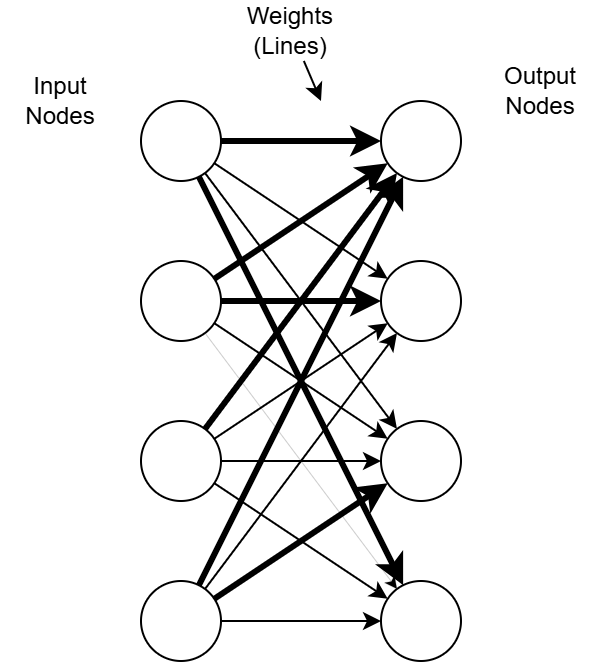

The diagram above was exported from draw.io. Its source (the exported page's mxGraphModel, read from the mxfile embedded in the PNG):
<mxGraphModel dx="941" dy="561" grid="1" gridSize="10" guides="1" tooltips="1" connect="1" arrows="1" fold="1" page="1" pageScale="1" pageWidth="850" pageHeight="1100" background="#ffffff" math="0" shadow="0">
  <root>
    <mxCell id="0" />
    <mxCell id="1" parent="0" />
    <mxCell id="tAB2xha64NNWrGlVX7FK-50" style="edgeStyle=none;shape=connector;rounded=0;orthogonalLoop=1;jettySize=auto;html=1;strokeColor=default;align=center;verticalAlign=middle;fontFamily=Helvetica;fontSize=11;fontColor=default;labelBackgroundColor=default;endArrow=classic;" edge="1" parent="1" source="6">
      <mxGeometry relative="1" as="geometry">
        <mxPoint x="180" y="70" as="targetPoint" />
      </mxGeometry>
    </mxCell>
    <mxCell id="6" value="Weights&lt;div&gt;(Lines)&lt;/div&gt;" style="text;html=1;align=center;verticalAlign=middle;whiteSpace=wrap;rounded=0;sketch=1;curveFitting=1;jiggle=2;" parent="1" vertex="1">
      <mxGeometry x="135" y="20" width="60" height="30" as="geometry" />
    </mxCell>
    <mxCell id="tAB2xha64NNWrGlVX7FK-32" style="rounded=0;orthogonalLoop=1;jettySize=auto;html=1;strokeWidth=3;" edge="1" parent="1" source="tAB2xha64NNWrGlVX7FK-24" target="tAB2xha64NNWrGlVX7FK-28">
      <mxGeometry relative="1" as="geometry" />
    </mxCell>
    <mxCell id="tAB2xha64NNWrGlVX7FK-33" style="edgeStyle=none;shape=connector;rounded=0;orthogonalLoop=1;jettySize=auto;html=1;strokeColor=default;align=center;verticalAlign=middle;fontFamily=Helvetica;fontSize=11;fontColor=default;labelBackgroundColor=default;endArrow=classic;" edge="1" parent="1" source="tAB2xha64NNWrGlVX7FK-24" target="tAB2xha64NNWrGlVX7FK-29">
      <mxGeometry relative="1" as="geometry" />
    </mxCell>
    <mxCell id="tAB2xha64NNWrGlVX7FK-34" style="edgeStyle=none;shape=connector;rounded=0;orthogonalLoop=1;jettySize=auto;html=1;strokeColor=default;align=center;verticalAlign=middle;fontFamily=Helvetica;fontSize=11;fontColor=default;labelBackgroundColor=default;endArrow=classic;" edge="1" parent="1" source="tAB2xha64NNWrGlVX7FK-24" target="tAB2xha64NNWrGlVX7FK-30">
      <mxGeometry relative="1" as="geometry" />
    </mxCell>
    <mxCell id="tAB2xha64NNWrGlVX7FK-35" style="edgeStyle=none;shape=connector;rounded=0;orthogonalLoop=1;jettySize=auto;html=1;strokeColor=default;align=center;verticalAlign=middle;fontFamily=Helvetica;fontSize=11;fontColor=default;labelBackgroundColor=default;endArrow=classic;strokeWidth=3;" edge="1" parent="1" source="tAB2xha64NNWrGlVX7FK-24" target="tAB2xha64NNWrGlVX7FK-31">
      <mxGeometry relative="1" as="geometry" />
    </mxCell>
    <mxCell id="tAB2xha64NNWrGlVX7FK-24" value="" style="ellipse;whiteSpace=wrap;html=1;" vertex="1" parent="1">
      <mxGeometry x="90" y="70" width="40" height="40" as="geometry" />
    </mxCell>
    <mxCell id="tAB2xha64NNWrGlVX7FK-36" style="edgeStyle=none;shape=connector;rounded=0;orthogonalLoop=1;jettySize=auto;html=1;strokeColor=default;align=center;verticalAlign=middle;fontFamily=Helvetica;fontSize=11;fontColor=default;labelBackgroundColor=default;endArrow=classic;strokeWidth=3;" edge="1" parent="1" source="tAB2xha64NNWrGlVX7FK-25" target="tAB2xha64NNWrGlVX7FK-28">
      <mxGeometry relative="1" as="geometry" />
    </mxCell>
    <mxCell id="tAB2xha64NNWrGlVX7FK-37" style="edgeStyle=none;shape=connector;rounded=0;orthogonalLoop=1;jettySize=auto;html=1;strokeColor=default;align=center;verticalAlign=middle;fontFamily=Helvetica;fontSize=11;fontColor=default;labelBackgroundColor=default;endArrow=classic;strokeWidth=3;" edge="1" parent="1" source="tAB2xha64NNWrGlVX7FK-25" target="tAB2xha64NNWrGlVX7FK-29">
      <mxGeometry relative="1" as="geometry" />
    </mxCell>
    <mxCell id="tAB2xha64NNWrGlVX7FK-38" style="edgeStyle=none;shape=connector;rounded=0;orthogonalLoop=1;jettySize=auto;html=1;strokeColor=default;align=center;verticalAlign=middle;fontFamily=Helvetica;fontSize=11;fontColor=default;labelBackgroundColor=default;endArrow=classic;" edge="1" parent="1" source="tAB2xha64NNWrGlVX7FK-25" target="tAB2xha64NNWrGlVX7FK-30">
      <mxGeometry relative="1" as="geometry" />
    </mxCell>
    <mxCell id="tAB2xha64NNWrGlVX7FK-39" style="edgeStyle=none;shape=connector;rounded=0;orthogonalLoop=1;jettySize=auto;html=1;strokeColor=default;align=center;verticalAlign=middle;fontFamily=Helvetica;fontSize=11;fontColor=default;labelBackgroundColor=default;endArrow=classic;strokeWidth=0.1;" edge="1" parent="1" source="tAB2xha64NNWrGlVX7FK-25" target="tAB2xha64NNWrGlVX7FK-31">
      <mxGeometry relative="1" as="geometry" />
    </mxCell>
    <mxCell id="tAB2xha64NNWrGlVX7FK-25" value="" style="ellipse;whiteSpace=wrap;html=1;" vertex="1" parent="1">
      <mxGeometry x="90" y="150" width="40" height="40" as="geometry" />
    </mxCell>
    <mxCell id="tAB2xha64NNWrGlVX7FK-40" style="edgeStyle=none;shape=connector;rounded=0;orthogonalLoop=1;jettySize=auto;html=1;strokeColor=default;align=center;verticalAlign=middle;fontFamily=Helvetica;fontSize=11;fontColor=default;labelBackgroundColor=default;endArrow=classic;strokeWidth=3;" edge="1" parent="1" source="tAB2xha64NNWrGlVX7FK-26" target="tAB2xha64NNWrGlVX7FK-28">
      <mxGeometry relative="1" as="geometry" />
    </mxCell>
    <mxCell id="tAB2xha64NNWrGlVX7FK-41" style="edgeStyle=none;shape=connector;rounded=0;orthogonalLoop=1;jettySize=auto;html=1;strokeColor=default;align=center;verticalAlign=middle;fontFamily=Helvetica;fontSize=11;fontColor=default;labelBackgroundColor=default;endArrow=classic;" edge="1" parent="1" source="tAB2xha64NNWrGlVX7FK-26" target="tAB2xha64NNWrGlVX7FK-29">
      <mxGeometry relative="1" as="geometry" />
    </mxCell>
    <mxCell id="tAB2xha64NNWrGlVX7FK-42" style="edgeStyle=none;shape=connector;rounded=0;orthogonalLoop=1;jettySize=auto;html=1;strokeColor=default;align=center;verticalAlign=middle;fontFamily=Helvetica;fontSize=11;fontColor=default;labelBackgroundColor=default;endArrow=classic;" edge="1" parent="1" source="tAB2xha64NNWrGlVX7FK-26" target="tAB2xha64NNWrGlVX7FK-30">
      <mxGeometry relative="1" as="geometry" />
    </mxCell>
    <mxCell id="tAB2xha64NNWrGlVX7FK-43" style="edgeStyle=none;shape=connector;rounded=0;orthogonalLoop=1;jettySize=auto;html=1;strokeColor=default;align=center;verticalAlign=middle;fontFamily=Helvetica;fontSize=11;fontColor=default;labelBackgroundColor=default;endArrow=classic;" edge="1" parent="1" source="tAB2xha64NNWrGlVX7FK-26" target="tAB2xha64NNWrGlVX7FK-31">
      <mxGeometry relative="1" as="geometry" />
    </mxCell>
    <mxCell id="tAB2xha64NNWrGlVX7FK-26" value="" style="ellipse;whiteSpace=wrap;html=1;" vertex="1" parent="1">
      <mxGeometry x="90" y="230" width="40" height="40" as="geometry" />
    </mxCell>
    <mxCell id="tAB2xha64NNWrGlVX7FK-44" style="edgeStyle=none;shape=connector;rounded=0;orthogonalLoop=1;jettySize=auto;html=1;strokeColor=default;align=center;verticalAlign=middle;fontFamily=Helvetica;fontSize=11;fontColor=default;labelBackgroundColor=default;endArrow=classic;strokeWidth=3;" edge="1" parent="1" source="tAB2xha64NNWrGlVX7FK-27" target="tAB2xha64NNWrGlVX7FK-28">
      <mxGeometry relative="1" as="geometry" />
    </mxCell>
    <mxCell id="tAB2xha64NNWrGlVX7FK-45" style="edgeStyle=none;shape=connector;rounded=0;orthogonalLoop=1;jettySize=auto;html=1;strokeColor=default;align=center;verticalAlign=middle;fontFamily=Helvetica;fontSize=11;fontColor=default;labelBackgroundColor=default;endArrow=classic;" edge="1" parent="1" source="tAB2xha64NNWrGlVX7FK-27" target="tAB2xha64NNWrGlVX7FK-29">
      <mxGeometry relative="1" as="geometry" />
    </mxCell>
    <mxCell id="tAB2xha64NNWrGlVX7FK-46" style="edgeStyle=none;shape=connector;rounded=0;orthogonalLoop=1;jettySize=auto;html=1;strokeColor=default;align=center;verticalAlign=middle;fontFamily=Helvetica;fontSize=11;fontColor=default;labelBackgroundColor=default;endArrow=classic;strokeWidth=3;" edge="1" parent="1" source="tAB2xha64NNWrGlVX7FK-27" target="tAB2xha64NNWrGlVX7FK-30">
      <mxGeometry relative="1" as="geometry" />
    </mxCell>
    <mxCell id="tAB2xha64NNWrGlVX7FK-47" style="edgeStyle=none;shape=connector;rounded=0;orthogonalLoop=1;jettySize=auto;html=1;strokeColor=default;align=center;verticalAlign=middle;fontFamily=Helvetica;fontSize=11;fontColor=default;labelBackgroundColor=default;endArrow=classic;" edge="1" parent="1" source="tAB2xha64NNWrGlVX7FK-27" target="tAB2xha64NNWrGlVX7FK-31">
      <mxGeometry relative="1" as="geometry" />
    </mxCell>
    <mxCell id="tAB2xha64NNWrGlVX7FK-27" value="" style="ellipse;whiteSpace=wrap;html=1;" vertex="1" parent="1">
      <mxGeometry x="90" y="310" width="40" height="40" as="geometry" />
    </mxCell>
    <mxCell id="tAB2xha64NNWrGlVX7FK-28" value="" style="ellipse;whiteSpace=wrap;html=1;" vertex="1" parent="1">
      <mxGeometry x="210" y="70" width="40" height="40" as="geometry" />
    </mxCell>
    <mxCell id="tAB2xha64NNWrGlVX7FK-29" value="" style="ellipse;whiteSpace=wrap;html=1;" vertex="1" parent="1">
      <mxGeometry x="210" y="150" width="40" height="40" as="geometry" />
    </mxCell>
    <mxCell id="tAB2xha64NNWrGlVX7FK-30" value="" style="ellipse;whiteSpace=wrap;html=1;" vertex="1" parent="1">
      <mxGeometry x="210" y="230" width="40" height="40" as="geometry" />
    </mxCell>
    <mxCell id="tAB2xha64NNWrGlVX7FK-31" value="" style="ellipse;whiteSpace=wrap;html=1;" vertex="1" parent="1">
      <mxGeometry x="210" y="310" width="40" height="40" as="geometry" />
    </mxCell>
    <mxCell id="tAB2xha64NNWrGlVX7FK-48" value="Input Nodes" style="text;html=1;align=center;verticalAlign=middle;whiteSpace=wrap;rounded=0;sketch=1;curveFitting=1;jiggle=2;" vertex="1" parent="1">
      <mxGeometry x="20" y="50" width="60" height="40" as="geometry" />
    </mxCell>
    <mxCell id="tAB2xha64NNWrGlVX7FK-49" value="Output Nodes" style="text;html=1;align=center;verticalAlign=middle;whiteSpace=wrap;rounded=0;sketch=1;curveFitting=1;jiggle=2;" vertex="1" parent="1">
      <mxGeometry x="260" y="50" width="60" height="30" as="geometry" />
    </mxCell>
  </root>
</mxGraphModel>